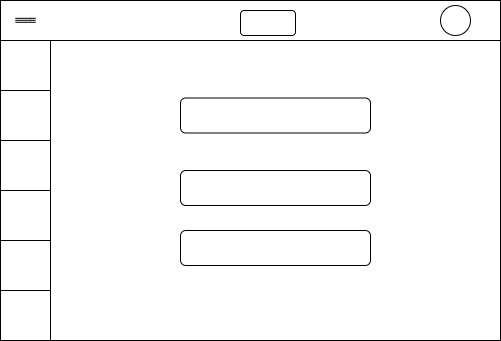

The diagram above was exported from draw.io. Its source (the exported page's mxGraphModel, read from the mxfile embedded in the PNG):
<mxGraphModel dx="988" dy="534" grid="1" gridSize="10" guides="1" tooltips="1" connect="1" arrows="1" fold="1" page="1" pageScale="1" pageWidth="827" pageHeight="1169" math="0" shadow="0">
  <root>
    <mxCell id="0" />
    <mxCell id="1" parent="0" />
    <mxCell id="j73veMJj8mZkLuaCSTti-25" value="" style="rounded=0;whiteSpace=wrap;html=1;" vertex="1" parent="1">
      <mxGeometry x="80" width="500" height="240" as="geometry" />
    </mxCell>
    <mxCell id="j73veMJj8mZkLuaCSTti-2" value="" style="rounded=0;whiteSpace=wrap;html=1;" vertex="1" parent="1">
      <mxGeometry x="80" y="40" width="500" height="300" as="geometry" />
    </mxCell>
    <mxCell id="j73veMJj8mZkLuaCSTti-3" value="" style="whiteSpace=wrap;html=1;aspect=fixed;" vertex="1" parent="1">
      <mxGeometry x="80" y="40" width="50" height="50" as="geometry" />
    </mxCell>
    <mxCell id="j73veMJj8mZkLuaCSTti-4" value="" style="whiteSpace=wrap;html=1;aspect=fixed;" vertex="1" parent="1">
      <mxGeometry x="80" y="90" width="50" height="50" as="geometry" />
    </mxCell>
    <mxCell id="j73veMJj8mZkLuaCSTti-5" value="" style="whiteSpace=wrap;html=1;aspect=fixed;" vertex="1" parent="1">
      <mxGeometry x="80" y="140" width="50" height="50" as="geometry" />
    </mxCell>
    <mxCell id="j73veMJj8mZkLuaCSTti-6" value="" style="whiteSpace=wrap;html=1;aspect=fixed;" vertex="1" parent="1">
      <mxGeometry x="80" y="190" width="50" height="50" as="geometry" />
    </mxCell>
    <mxCell id="j73veMJj8mZkLuaCSTti-7" value="" style="whiteSpace=wrap;html=1;aspect=fixed;" vertex="1" parent="1">
      <mxGeometry x="80" y="240" width="50" height="50" as="geometry" />
    </mxCell>
    <mxCell id="j73veMJj8mZkLuaCSTti-8" value="" style="whiteSpace=wrap;html=1;aspect=fixed;" vertex="1" parent="1">
      <mxGeometry x="80" y="290" width="50" height="50" as="geometry" />
    </mxCell>
    <mxCell id="j73veMJj8mZkLuaCSTti-12" value="" style="rounded=1;whiteSpace=wrap;html=1;" vertex="1" parent="1">
      <mxGeometry x="260" y="230" width="190" height="35" as="geometry" />
    </mxCell>
    <mxCell id="j73veMJj8mZkLuaCSTti-16" value="" style="rounded=1;whiteSpace=wrap;html=1;" vertex="1" parent="1">
      <mxGeometry x="260" y="170" width="190" height="35" as="geometry" />
    </mxCell>
    <mxCell id="j73veMJj8mZkLuaCSTti-17" value="" style="rounded=1;whiteSpace=wrap;html=1;" vertex="1" parent="1">
      <mxGeometry x="260" y="97.5" width="190" height="35" as="geometry" />
    </mxCell>
    <mxCell id="j73veMJj8mZkLuaCSTti-20" value="" style="shape=link;html=1;rounded=0;" edge="1" parent="1">
      <mxGeometry width="100" relative="1" as="geometry">
        <mxPoint x="95" y="19.8" as="sourcePoint" />
        <mxPoint x="115" y="19.8" as="targetPoint" />
        <Array as="points">
          <mxPoint x="95" y="19.8" />
          <mxPoint x="110" y="19.8" />
        </Array>
      </mxGeometry>
    </mxCell>
    <mxCell id="j73veMJj8mZkLuaCSTti-21" value="" style="endArrow=none;html=1;rounded=0;strokeColor=default;" edge="1" parent="1">
      <mxGeometry relative="1" as="geometry">
        <mxPoint x="95" y="19.8" as="sourcePoint" />
        <mxPoint x="115" y="19.8" as="targetPoint" />
        <Array as="points">
          <mxPoint x="110" y="19.8" />
        </Array>
      </mxGeometry>
    </mxCell>
    <mxCell id="j73veMJj8mZkLuaCSTti-23" value="" style="rounded=1;whiteSpace=wrap;html=1;" vertex="1" parent="1">
      <mxGeometry x="320" y="10" width="55" height="25" as="geometry" />
    </mxCell>
    <mxCell id="j73veMJj8mZkLuaCSTti-24" value="" style="ellipse;whiteSpace=wrap;html=1;aspect=fixed;" vertex="1" parent="1">
      <mxGeometry x="520" y="5" width="30" height="30" as="geometry" />
    </mxCell>
  </root>
</mxGraphModel>